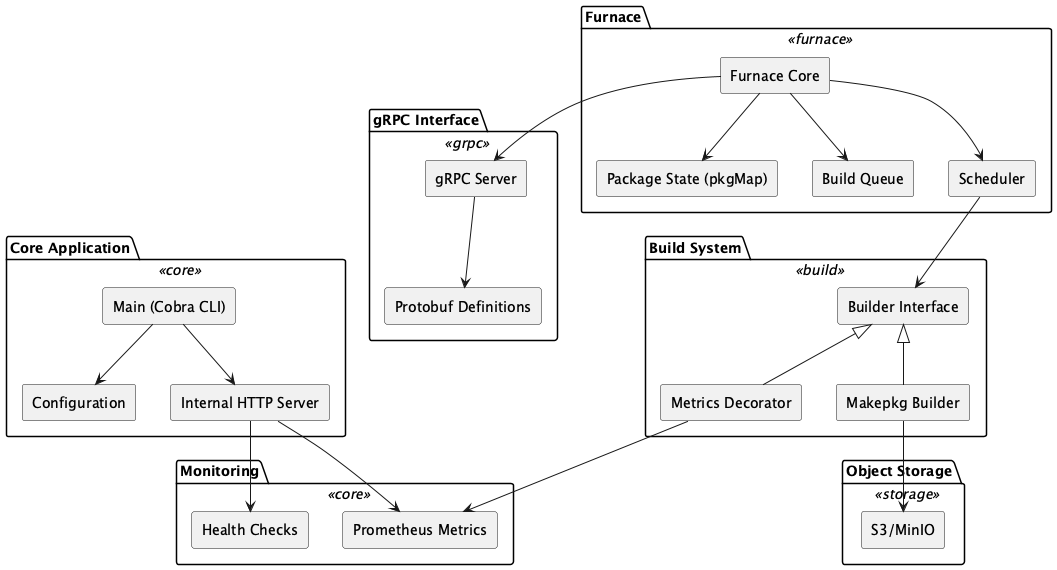

The diagram above was rendered by PlantUML. Its source (embedded in the PNG):
@startuml onprem_foundry
skinparam rectangle {
  BackgroundColor<<core>> #d9e7fd
  BackgroundColor<<furnace>> #d8f5d3
  BackgroundColor<<build>> #fddddd
  BackgroundColor<<storage>> #fff1c9
  BackgroundColor<<grpc>> #e6d9fd
  Style roundrect
}
skinparam defaultTextAlignment center

package "Core Application" <<core>> {
  rectangle "Main (Cobra CLI)" as Main
  rectangle "Configuration" as Config
  rectangle "Internal HTTP Server" as HTTPServer
  Main --> Config
  Main --> HTTPServer
}

package "Furnace" <<furnace>> {
  rectangle "Furnace Core" as FurnaceCore
  rectangle "Package State (pkgMap)" as PkgMap
  rectangle "Build Queue" as BuildQueue
  rectangle "Scheduler" as Scheduler
  FurnaceCore --> PkgMap
  FurnaceCore --> BuildQueue
  FurnaceCore --> Scheduler
}

package "Build System" <<build>> {
  rectangle "Builder Interface" as BuilderInterface
  rectangle "Makepkg Builder" as MakepkgBuilder
  rectangle "Metrics Decorator" as MetricsDecorator
  BuilderInterface <|-- MakepkgBuilder
  BuilderInterface <|-- MetricsDecorator
  Scheduler --> BuilderInterface
}

package "Object Storage" <<storage>> as Storage {
  rectangle "S3/MinIO" as ObjectStorage
  MakepkgBuilder --> ObjectStorage
}

package "gRPC Interface" <<grpc>> {
  rectangle "gRPC Server" as GRPCServer
  rectangle "Protobuf Definitions" as Protobuf
  FurnaceCore --> GRPCServer
  GRPCServer --> Protobuf
}

package "Monitoring" <<core>> {
  rectangle "Prometheus Metrics" as Prometheus
  rectangle "Health Checks" as HealthChecks
  HTTPServer --> Prometheus
  HTTPServer --> HealthChecks
  MetricsDecorator --> Prometheus
}

@enduml